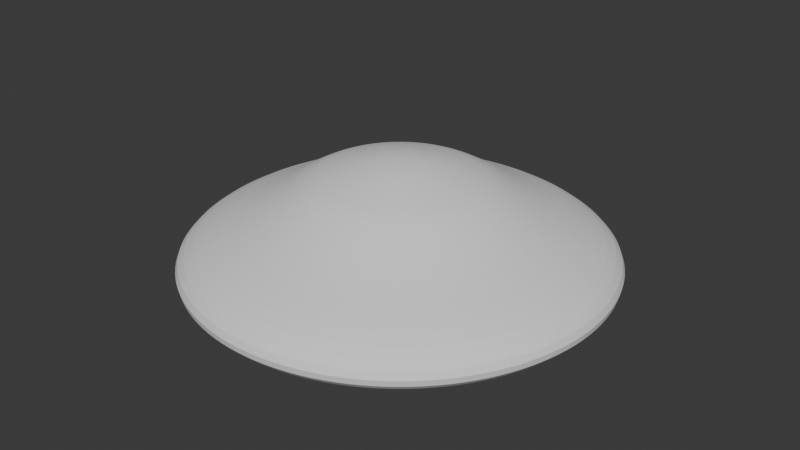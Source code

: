 # Source: top_2.blend  (saved by Blender 4.5.91; exported with 4.5.12 LTS)
import bpy
from mathutils import Matrix  # noqa: F401  (used for matrix-valued properties, if any)

bpy.ops.wm.read_factory_settings(use_empty=True)
scene = bpy.context.scene
scene.name = 'Scene'

# ---- collections
col_collection = bpy.data.collections.new('Collection'); scene.collection.children.link(col_collection)

# ---- world
world_world = bpy.data.worlds.new('World'); scene.world = world_world
world_world.use_nodes = True; world_world.node_tree.nodes.clear()
_N = world_world.node_tree.nodes; _L = world_world.node_tree.links
n0 = _N.new('ShaderNodeOutputWorld'); n0.name = 'World Output'; n0.location = (200, 100)
n1 = _N.new('ShaderNodeBackground'); n1.name = 'Background'; n1.location = (-200, 100)
n1.inputs[0].default_value = (0.05088, 0.05088, 0.05088, 1.0)
_L.new(n1.outputs[0], n0.inputs[0])
n0.is_active_output = True
world_world.color = (0.05088, 0.05088, 0.05088)
world_world.sun_shadow_jitter_overblur = 0.0

# ---- meshes
me_cube_001 = bpy.data.meshes.new('Cube.001')
me_cube_001.from_pydata([(-0.4705, -0.3144, 0.5546), (-0.4002, -0.4002, 0.5546), (-0.3144, -0.4705, 0.5546), (-0.2166, -0.5228, 0.5546), (-0.1104, -0.555, 0.5546), (-8.838e-09, -0.5659, 0.5546), (0.1104, -0.555, 0.5546), (0.2166, -0.5228, 0.5546), (0.3144, -0.4705, 0.5546), (0.4002, -0.4002, 0.5546), (0.4705, -0.3144, 0.5546), (0.5228, -0.2166, 0.5546), (0.555, -0.1104, 0.5546), (0.5659, 7.508e-09, 0.5546), (0.555, 0.1104, 0.5546), (0.5228, 0.2166, 0.5546), (0.4705, 0.3144, 0.5546), (0.4002, 0.4002, 0.5546), (0.3144, 0.4705, 0.5546), (0.2166, 0.5228, 0.5546), (0.1104, 0.555, 0.5546), (-8.838e-09, 0.5659, 0.5546), (-0.5228, -0.2166, 0.5546), (-0.555, -0.1104, 0.5546), (-0.5659, 7.508e-09, 0.5546), (-0.555, 0.1104, 0.5546), (-0.5228, 0.2166, 0.5546), (-0.4705, 0.3144, 0.5546), (-0.4002, 0.4002, 0.5546), (-0.3144, 0.4705, 0.5546), (-0.2166, 0.5228, 0.5546), (-0.1104, 0.555, 0.5546), (-0.02194, 0.05296, 1.349), (-0.143, 0.3452, 1.009), (-0.07241, 0.1748, 1.25), (-0.1167, 0.2818, 1.102), (-0.03184, 0.04766, 1.349), (-0.2076, 0.3106, 1.009), (-0.1051, 0.1573, 1.25), (-0.1694, 0.2536, 1.102), (-0.04053, 0.04053, 1.349), (-0.2642, 0.2642, 1.009), (-0.1338, 0.1338, 1.25), (-0.2157, 0.2157, 1.102), (-0.04766, 0.03184, 1.349), (-0.3106, 0.2076, 1.009), (-0.1573, 0.1051, 1.25), (-0.2536, 0.1694, 1.102), (-0.05296, 0.02194, 1.349), (-0.3452, 0.143, 1.009), (-0.1748, 0.07241, 1.25), (-0.2818, 0.1167, 1.102), (-0.05622, 0.01118, 1.349), (-0.3664, 0.07288, 1.009), (-0.1856, 0.03691, 1.25), (-0.2991, 0.0595, 1.102), (-0.05732, 5.774e-08, 1.349), (-0.3736, 7.508e-09, 1.009), (-0.1892, 3.26e-08, 1.25), (-0.305, 1.432e-08, 1.102), (-0.05622, -0.01118, 1.349), (-0.3664, -0.07288, 1.009), (-0.1856, -0.03691, 1.25), (-0.2991, -0.0595, 1.102), (-0.05296, -0.02194, 1.349), (-0.3452, -0.143, 1.009), (-0.1748, -0.07241, 1.25), (-0.2818, -0.1167, 1.102), (-0.04766, -0.03184, 1.349), (-0.3106, -0.2076, 1.009), (-0.1573, -0.1051, 1.25), (-0.2536, -0.1694, 1.102), (-0.2642, -0.2642, 1.009), (-0.04053, -0.04053, 1.349), (-0.2157, -0.2157, 1.102), (-0.1338, -0.1338, 1.25), (-0.2076, -0.3106, 1.009), (-0.03184, -0.04766, 1.349), (-0.1694, -0.2536, 1.102), (-0.1051, -0.1573, 1.25), (-0.143, -0.3452, 1.009), (-0.02194, -0.05296, 1.349), (-0.1167, -0.2818, 1.102), (-0.07241, -0.1748, 1.25), (-0.07288, -0.3664, 1.009), (-0.01118, -0.05622, 1.349), (-0.0595, -0.2991, 1.102), (-0.03691, -0.1856, 1.25), (-8.838e-09, -0.3736, 1.009), (4.284e-08, -0.05732, 1.349), (-1.746e-09, -0.305, 1.102), (1.723e-08, -0.1892, 1.25), (0.07288, -0.3664, 1.009), (0.01118, -0.05622, 1.349), (0.0595, -0.2991, 1.102), (0.03691, -0.1856, 1.25), (0.143, -0.3452, 1.009), (0.02194, -0.05296, 1.349), (0.1167, -0.2818, 1.102), (0.07241, -0.1748, 1.25), (0.2076, -0.3106, 1.009), (0.03184, -0.04766, 1.349), (0.1694, -0.2536, 1.102), (0.1051, -0.1573, 1.25), (0.2642, -0.2642, 1.009), (0.04053, -0.04053, 1.349), (0.2157, -0.2157, 1.102), (0.1338, -0.1338, 1.25), (0.3106, -0.2076, 1.009), (0.04766, -0.03184, 1.349), (0.2536, -0.1694, 1.102), (0.1573, -0.1051, 1.25), (0.3452, -0.143, 1.009), (0.05296, -0.02194, 1.349), (0.2818, -0.1167, 1.102), (0.1748, -0.07241, 1.25), (0.3664, -0.07288, 1.009), (0.05622, -0.01118, 1.349), (0.2991, -0.0595, 1.102), (0.1856, -0.03691, 1.25), (0.3736, 7.508e-09, 1.009), (0.05732, 5.96e-08, 1.349), (0.305, 1.455e-08, 1.102), (0.1892, 3.364e-08, 1.25), (0.3664, 0.07288, 1.009), (0.05622, 0.01118, 1.349), (0.2991, 0.0595, 1.102), (0.1856, 0.03691, 1.25), (0.3452, 0.143, 1.009), (0.05296, 0.02194, 1.349), (0.2818, 0.1167, 1.102), (0.1748, 0.07241, 1.25), (0.3106, 0.2076, 1.009), (0.04766, 0.03184, 1.349), (0.2536, 0.1694, 1.102), (0.1573, 0.1051, 1.25), (0.2642, 0.2642, 1.009), (0.04053, 0.04053, 1.349), (0.2157, 0.2157, 1.102), (0.1338, 0.1338, 1.25), (0.2076, 0.3106, 1.009), (0.03184, 0.04766, 1.349), (0.1694, 0.2536, 1.102), (0.1051, 0.1573, 1.25), (0.143, 0.3452, 1.009), (0.02194, 0.05296, 1.349), (0.1167, 0.2818, 1.102), (0.07241, 0.1748, 1.25), (0.07288, 0.3664, 1.009), (0.01118, 0.05622, 1.349), (0.0595, 0.2991, 1.102), (0.03691, 0.1856, 1.25), (-8.838e-09, 0.3736, 1.009), (4.284e-08, 0.05732, 1.349), (-1.746e-09, 0.305, 1.102), (1.723e-08, 0.1892, 1.25), (-0.01118, 0.05622, 1.349), (-0.07288, 0.3664, 1.009), (-0.03691, 0.1856, 1.25), (-0.0595, 0.2991, 1.102), (-0.115, 0.2777, -0.7506), (-0.3159, 0.7625, 0.1615), (-0.2745, 0.6627, -0.5681), (-0.348, 0.8401, -0.2595), (-0.167, 0.2499, -0.7506), (-0.4585, 0.6863, 0.1615), (-0.3985, 0.5964, -0.5681), (-0.5052, 0.7561, -0.2595), (-0.2126, 0.2126, -0.7506), (-0.5836, 0.5836, 0.1615), (-0.5072, 0.5072, -0.5681), (-0.643, 0.643, -0.2595), (-0.2499, 0.167, -0.7506), (-0.6863, 0.4585, 0.1615), (-0.5964, 0.3985, -0.5681), (-0.7561, 0.5052, -0.2595), (-0.2777, 0.115, -0.7506), (-0.7625, 0.3159, 0.1615), (-0.6627, 0.2745, -0.5681), (-0.8401, 0.348, -0.2595), (-0.2948, 0.05864, -0.7506), (-0.8095, 0.161, 0.1615), (-0.7035, 0.1399, -0.5681), (-0.8919, 0.1774, -0.2595), (-0.3006, -7.451e-09, -0.7506), (-0.8254, 4.647e-09, 0.1615), (-0.7173, -2.794e-09, -0.5681), (-0.9094, 9.313e-10, -0.2595), (-0.2948, -0.05864, -0.7506), (-0.8095, -0.161, 0.1615), (-0.7035, -0.1399, -0.5681), (-0.8919, -0.1774, -0.2595), (-0.2777, -0.115, -0.7506), (-0.7625, -0.3159, 0.1615), (-0.6627, -0.2745, -0.5681), (-0.8401, -0.348, -0.2595), (-0.2499, -0.167, -0.7506), (-0.6863, -0.4585, 0.1615), (-0.5964, -0.3985, -0.5681), (-0.7561, -0.5052, -0.2595), (-0.2126, -0.2126, -0.7506), (-0.5836, -0.5836, 0.1615), (-0.5072, -0.5072, -0.5681), (-0.643, -0.643, -0.2595), (-0.167, -0.2499, -0.7506), (-0.4585, -0.6863, 0.1615), (-0.3985, -0.5964, -0.5681), (-0.5052, -0.7561, -0.2595), (-0.115, -0.2777, -0.7506), (-0.3159, -0.7625, 0.1615), (-0.2745, -0.6627, -0.5681), (-0.348, -0.8401, -0.2595), (-0.05864, -0.2948, -0.7506), (-0.161, -0.8095, 0.1615), (-0.1399, -0.7035, -0.5681), (-0.1774, -0.8919, -0.2595), (7.451e-09, -0.3006, -0.7506), (-5.471e-09, -0.8254, 0.1615), (1.863e-09, -0.7173, -0.5681), (-1.863e-09, -0.9094, -0.2595), (0.05864, -0.2948, -0.7506), (0.161, -0.8095, 0.1615), (0.1399, -0.7035, -0.5681), (0.1774, -0.8919, -0.2595), (0.115, -0.2777, -0.7506), (0.3159, -0.7625, 0.1615), (0.2745, -0.6627, -0.5681), (0.348, -0.8401, -0.2595), (0.167, -0.2499, -0.7506), (0.4585, -0.6863, 0.1615), (0.3985, -0.5964, -0.5681), (0.5052, -0.7561, -0.2595), (0.2126, -0.2126, -0.7506), (0.5836, -0.5836, 0.1615), (0.5072, -0.5072, -0.5681), (0.643, -0.643, -0.2595), (0.2499, -0.167, -0.7506), (0.6863, -0.4585, 0.1615), (0.5964, -0.3985, -0.5681), (0.7561, -0.5052, -0.2595), (0.2777, -0.115, -0.7506), (0.7625, -0.3159, 0.1615), (0.6627, -0.2745, -0.5681), (0.8401, -0.348, -0.2595), (0.2948, -0.05864, -0.7506), (0.8095, -0.161, 0.1615), (0.7035, -0.1399, -0.5681), (0.8919, -0.1774, -0.2595), (0.3006, 7.451e-09, -0.7506), (0.8254, 4.647e-09, 0.1615), (0.7173, 2.794e-09, -0.5681), (0.9094, 2.794e-09, -0.2595), (0.2948, 0.05864, -0.7506), (0.8095, 0.161, 0.1615), (0.7035, 0.1399, -0.5681), (0.8919, 0.1774, -0.2595), (0.2777, 0.115, -0.7506), (0.7625, 0.3159, 0.1615), (0.6627, 0.2745, -0.5681), (0.8401, 0.348, -0.2595), (0.2499, 0.167, -0.7506), (0.6863, 0.4585, 0.1615), (0.5964, 0.3985, -0.5681), (0.7561, 0.5052, -0.2595), (0.2126, 0.2126, -0.7506), (0.5836, 0.5836, 0.1615), (0.5072, 0.5072, -0.5681), (0.643, 0.643, -0.2595), (0.167, 0.2499, -0.7506), (0.4585, 0.6863, 0.1615), (0.3985, 0.5964, -0.5681), (0.5052, 0.7561, -0.2595), (0.115, 0.2777, -0.7506), (0.3159, 0.7625, 0.1615), (0.2745, 0.6627, -0.5681), (0.348, 0.8401, -0.2595), (0.05864, 0.2948, -0.7506), (0.161, 0.8095, 0.1615), (0.1399, 0.7035, -0.5681), (0.1774, 0.8919, -0.2595), (-7.451e-09, 0.3006, -0.7506), (-5.471e-09, 0.8254, 0.1615), (-3.725e-09, 0.7173, -0.5681), (-3.725e-09, 0.9094, -0.2595), (-0.05864, 0.2948, -0.7506), (-0.161, 0.8095, 0.1615), (-0.1399, 0.7035, -0.5681), (-0.1774, 0.8919, -0.2595)], [], [(69, 72, 74, 71), (71, 74, 75, 70), (70, 75, 73, 68), (72, 76, 78, 74), (74, 78, 79, 75), (75, 79, 77, 73), (76, 80, 82, 78), (78, 82, 83, 79), (79, 83, 81, 77), (80, 84, 86, 82), (82, 86, 87, 83), (83, 87, 85, 81), (84, 88, 90, 86), (86, 90, 91, 87), (87, 91, 89, 85), (88, 92, 94, 90), (90, 94, 95, 91), (91, 95, 93, 89), (92, 96, 98, 94), (94, 98, 99, 95), (95, 99, 97, 93), (96, 100, 102, 98), (98, 102, 103, 99), (99, 103, 101, 97), (100, 104, 106, 102), (102, 106, 107, 103), (103, 107, 105, 101), (104, 108, 110, 106), (106, 110, 111, 107), (107, 111, 109, 105), (108, 112, 114, 110), (110, 114, 115, 111), (111, 115, 113, 109), (112, 116, 118, 114), (114, 118, 119, 115), (115, 119, 117, 113), (116, 120, 122, 118), (118, 122, 123, 119), (119, 123, 121, 117), (120, 124, 126, 122), (122, 126, 127, 123), (123, 127, 125, 121), (124, 128, 130, 126), (126, 130, 131, 127), (127, 131, 129, 125), (128, 132, 134, 130), (130, 134, 135, 131), (131, 135, 133, 129), (132, 136, 138, 134), (134, 138, 139, 135), (135, 139, 137, 133), (136, 140, 142, 138), (138, 142, 143, 139), (139, 143, 141, 137), (140, 144, 146, 142), (142, 146, 147, 143), (143, 147, 145, 141), (144, 148, 150, 146), (146, 150, 151, 147), (147, 151, 149, 145), (148, 152, 154, 150), (150, 154, 155, 151), (151, 155, 153, 149), (65, 69, 71, 67), (67, 71, 70, 66), (66, 70, 68, 64), (61, 65, 67, 63), (63, 67, 66, 62), (62, 66, 64, 60), (57, 61, 63, 59), (59, 63, 62, 58), (58, 62, 60, 56), (53, 57, 59, 55), (55, 59, 58, 54), (54, 58, 56, 52), (49, 53, 55, 51), (51, 55, 54, 50), (50, 54, 52, 48), (45, 49, 51, 47), (47, 51, 50, 46), (46, 50, 48, 44), (41, 45, 47, 43), (43, 47, 46, 42), (42, 46, 44, 40), (37, 41, 43, 39), (39, 43, 42, 38), (38, 42, 40, 36), (33, 37, 39, 35), (35, 39, 38, 34), (34, 38, 36, 32), (157, 33, 35, 159), (159, 35, 34, 158), (158, 34, 32, 156), (152, 157, 159, 154), (154, 159, 158, 155), (155, 158, 156, 153), (37, 33, 30, 29), (93, 97, 101, 105, 109, 113, 117, 121, 125, 129, 133, 137, 141, 145, 149, 153, 156, 32, 36, 40, 44, 48, 52, 56, 60, 64, 68, 73, 77, 81, 85, 89), (33, 157, 31, 30), (41, 37, 29, 28), (45, 41, 28, 27), (49, 45, 27, 26), (53, 49, 26, 25), (57, 53, 25, 24), (61, 57, 24, 23), (65, 61, 23, 22), (69, 65, 22, 0), (72, 69, 0, 1), (76, 72, 1, 2), (80, 76, 2, 3), (84, 80, 3, 4), (88, 84, 4, 5), (92, 88, 5, 6), (96, 92, 6, 7), (100, 96, 7, 8), (104, 100, 8, 9), (108, 104, 9, 10), (112, 108, 10, 11), (116, 112, 11, 12), (120, 116, 12, 13), (124, 120, 13, 14), (128, 124, 14, 15), (132, 128, 15, 16), (136, 132, 16, 17), (140, 136, 17, 18), (144, 140, 18, 19), (148, 144, 19, 20), (152, 148, 20, 21), (157, 152, 21, 31), (201, 197, 199, 203), (203, 199, 198, 202), (202, 198, 196, 200), (205, 201, 203, 207), (207, 203, 202, 206), (206, 202, 200, 204), (209, 205, 207, 211), (211, 207, 206, 210), (210, 206, 204, 208), (213, 209, 211, 215), (215, 211, 210, 214), (214, 210, 208, 212), (217, 213, 215, 219), (219, 215, 214, 218), (218, 214, 212, 216), (221, 217, 219, 223), (223, 219, 218, 222), (222, 218, 216, 220), (225, 221, 223, 227), (227, 223, 222, 226), (226, 222, 220, 224), (229, 225, 227, 231), (231, 227, 226, 230), (230, 226, 224, 228), (233, 229, 231, 235), (235, 231, 230, 234), (234, 230, 228, 232), (237, 233, 235, 239), (239, 235, 234, 238), (238, 234, 232, 236), (241, 237, 239, 243), (243, 239, 238, 242), (242, 238, 236, 240), (245, 241, 243, 247), (247, 243, 242, 246), (246, 242, 240, 244), (249, 245, 247, 251), (251, 247, 246, 250), (250, 246, 244, 248), (253, 249, 251, 255), (255, 251, 250, 254), (254, 250, 248, 252), (257, 253, 255, 259), (259, 255, 254, 258), (258, 254, 252, 256), (261, 257, 259, 263), (263, 259, 258, 262), (262, 258, 256, 260), (265, 261, 263, 267), (267, 263, 262, 266), (266, 262, 260, 264), (269, 265, 267, 271), (271, 267, 266, 270), (270, 266, 264, 268), (273, 269, 271, 275), (275, 271, 270, 274), (274, 270, 268, 272), (277, 273, 275, 279), (279, 275, 274, 278), (278, 274, 272, 276), (281, 277, 279, 283), (283, 279, 278, 282), (282, 278, 276, 280), (197, 193, 195, 199), (199, 195, 194, 198), (198, 194, 192, 196), (193, 189, 191, 195), (195, 191, 190, 194), (194, 190, 188, 192), (189, 185, 187, 191), (191, 187, 186, 190), (190, 186, 184, 188), (185, 181, 183, 187), (187, 183, 182, 186), (186, 182, 180, 184), (181, 177, 179, 183), (183, 179, 178, 182), (182, 178, 176, 180), (177, 173, 175, 179), (179, 175, 174, 178), (178, 174, 172, 176), (173, 169, 171, 175), (175, 171, 170, 174), (174, 170, 168, 172), (169, 165, 167, 171), (171, 167, 166, 170), (170, 166, 164, 168), (165, 161, 163, 167), (167, 163, 162, 166), (166, 162, 160, 164), (161, 285, 287, 163), (163, 287, 286, 162), (162, 286, 284, 160), (285, 281, 283, 287), (287, 283, 282, 286), (286, 282, 280, 284), (220, 216, 212, 208, 204, 200, 196, 192, 188, 184, 180, 176, 172, 168, 164, 160, 284, 280, 276, 272, 268, 264, 260, 256, 252, 248, 244, 240, 236, 232, 228, 224), (165, 29, 30, 161), (161, 30, 31, 285), (169, 28, 29, 165), (173, 27, 28, 169), (177, 26, 27, 173), (181, 25, 26, 177), (185, 24, 25, 181), (189, 23, 24, 185), (193, 22, 23, 189), (197, 0, 22, 193), (201, 1, 0, 197), (205, 2, 1, 201), (209, 3, 2, 205), (213, 4, 3, 209), (217, 5, 4, 213), (221, 6, 5, 217), (225, 7, 6, 221), (229, 8, 7, 225), (233, 9, 8, 229), (237, 10, 9, 233), (241, 11, 10, 237), (245, 12, 11, 241), (249, 13, 12, 245), (253, 14, 13, 249), (257, 15, 14, 253), (261, 16, 15, 257), (265, 17, 16, 261), (269, 18, 17, 265), (273, 19, 18, 269), (277, 20, 19, 273), (281, 21, 20, 277), (285, 31, 21, 281)])
_uv = me_cube_001.uv_layers.new(name='UVMap')
_uv.uv.foreach_set('vector', [0.1183, 0.162, 0.138, 0.138, 0.1496, 0.1496, 0.132, 0.1712, 0.132, 0.1712, 0.1496, 0.1496, 0.1933, 0.1933, 0.1833, 0.2054, 0.1833, 0.2054, 0.1933, 0.1933, 0.2328, 0.2328, 0.2298, 0.2365, 0.138, 0.138, 0.162, 0.1183, 0.1712, 0.132, 0.1496, 0.1496, 0.1496, 0.1496, 0.1712, 0.132, 0.2054, 0.1833, 0.1933, 0.1933, 0.1933, 0.1933, 0.2054, 0.1833, 0.2365, 0.2298, 0.2328, 0.2328, 0.162, 0.1183, 0.1894, 0.1036, 0.1957, 0.1189, 0.1712, 0.132, 0.1712, 0.132, 0.1957, 0.1189, 0.2193, 0.1759, 0.2054, 0.1833, 0.2054, 0.1833, 0.2193, 0.1759, 0.2407, 0.2275, 0.2365, 0.2298, 0.1894, 0.1036, 0.2191, 0.0946, 0.2223, 0.1108, 0.1957, 0.1189, 0.1957, 0.1189, 0.2223, 0.1108, 0.2343, 0.1713, 0.2193, 0.1759, 0.2193, 0.1759, 0.2343, 0.1713, 0.2453, 0.2262, 0.2407, 0.2275, 0.2191, 0.0946, 0.25, 0.09156, 0.25, 0.1081, 0.2223, 0.1108, 0.2223, 0.1108, 0.25, 0.1081, 0.25, 0.1698, 0.2343, 0.1713, 0.2343, 0.1713, 0.25, 0.1698, 0.25, 0.2257, 0.2453, 0.2262, 0.25, 0.09156, 0.2809, 0.0946, 0.2777, 0.1108, 0.25, 0.1081, 0.25, 0.1081, 0.2777, 0.1108, 0.2657, 0.1713, 0.25, 0.1698, 0.25, 0.1698, 0.2657, 0.1713, 0.2547, 0.2262, 0.25, 0.2257, 0.2809, 0.0946, 0.3106, 0.1036, 0.3043, 0.1189, 0.2777, 0.1108, 0.2777, 0.1108, 0.3043, 0.1189, 0.2807, 0.1759, 0.2657, 0.1713, 0.2657, 0.1713, 0.2807, 0.1759, 0.2593, 0.2275, 0.2547, 0.2262, 0.3106, 0.1036, 0.338, 0.1183, 0.3288, 0.132, 0.3043, 0.1189, 0.3043, 0.1189, 0.3288, 0.132, 0.2946, 0.1833, 0.2807, 0.1759, 0.2807, 0.1759, 0.2946, 0.1833, 0.2635, 0.2298, 0.2593, 0.2275, 0.338, 0.1183, 0.362, 0.138, 0.3504, 0.1496, 0.3288, 0.132, 0.3288, 0.132, 0.3504, 0.1496, 0.3067, 0.1933, 0.2946, 0.1833, 0.2946, 0.1833, 0.3067, 0.1933, 0.2672, 0.2328, 0.2635, 0.2298, 0.362, 0.138, 0.3817, 0.162, 0.368, 0.1712, 0.3504, 0.1496, 0.3504, 0.1496, 0.368, 0.1712, 0.3167, 0.2054, 0.3067, 0.1933, 0.3067, 0.1933, 0.3167, 0.2054, 0.2702, 0.2365, 0.2672, 0.2328, 0.3817, 0.162, 0.3964, 0.1894, 0.3811, 0.1957, 0.368, 0.1712, 0.368, 0.1712, 0.3811, 0.1957, 0.3241, 0.2193, 0.3167, 0.2054, 0.3167, 0.2054, 0.3241, 0.2193, 0.2725, 0.2407, 0.2702, 0.2365, 0.3964, 0.1894, 0.4054, 0.2191, 0.3892, 0.2223, 0.3811, 0.1957, 0.3811, 0.1957, 0.3892, 0.2223, 0.3287, 0.2343, 0.3241, 0.2193, 0.3241, 0.2193, 0.3287, 0.2343, 0.2738, 0.2453, 0.2725, 0.2407, 0.4054, 0.2191, 0.4084, 0.25, 0.3919, 0.25, 0.3892, 0.2223, 0.3892, 0.2223, 0.3919, 0.25, 0.3302, 0.25, 0.3287, 0.2343, 0.3287, 0.2343, 0.3302, 0.25, 0.2743, 0.25, 0.2738, 0.2453, 0.4084, 0.25, 0.4054, 0.2809, 0.3892, 0.2777, 0.3919, 0.25, 0.3919, 0.25, 0.3892, 0.2777, 0.3287, 0.2657, 0.3302, 0.25, 0.3302, 0.25, 0.3287, 0.2657, 0.2738, 0.2547, 0.2743, 0.25, 0.4054, 0.2809, 0.3964, 0.3106, 0.3811, 0.3043, 0.3892, 0.2777, 0.3892, 0.2777, 0.3811, 0.3043, 0.3241, 0.2807, 0.3287, 0.2657, 0.3287, 0.2657, 0.3241, 0.2807, 0.2725, 0.2593, 0.2738, 0.2547, 0.3964, 0.3106, 0.3817, 0.338, 0.368, 0.3288, 0.3811, 0.3043, 0.3811, 0.3043, 0.368, 0.3288, 0.3167, 0.2946, 0.3241, 0.2807, 0.3241, 0.2807, 0.3167, 0.2946, 0.2702, 0.2635, 0.2725, 0.2593, 0.3817, 0.338, 0.362, 0.362, 0.3504, 0.3504, 0.368, 0.3288, 0.368, 0.3288, 0.3504, 0.3504, 0.3067, 0.3067, 0.3167, 0.2946, 0.3167, 0.2946, 0.3067, 0.3067, 0.2672, 0.2672, 0.2702, 0.2635, 0.362, 0.362, 0.338, 0.3817, 0.3288, 0.368, 0.3504, 0.3504, 0.3504, 0.3504, 0.3288, 0.368, 0.2946, 0.3167, 0.3067, 0.3067, 0.3067, 0.3067, 0.2946, 0.3167, 0.2635, 0.2702, 0.2672, 0.2672, 0.338, 0.3817, 0.3106, 0.3964, 0.3043, 0.3811, 0.3288, 0.368, 0.3288, 0.368, 0.3043, 0.3811, 0.2807, 0.3241, 0.2946, 0.3167, 0.2946, 0.3167, 0.2807, 0.3241, 0.2593, 0.2725, 0.2635, 0.2702, 0.3106, 0.3964, 0.2809, 0.4054, 0.2777, 0.3892, 0.3043, 0.3811, 0.3043, 0.3811, 0.2777, 0.3892, 0.2657, 0.3287, 0.2807, 0.3241, 0.2807, 0.3241, 0.2657, 0.3287, 0.2547, 0.2738, 0.2593, 0.2725, 0.2809, 0.4054, 0.25, 0.4084, 0.25, 0.3919, 0.2777, 0.3892, 0.2777, 0.3892, 0.25, 0.3919, 0.25, 0.3302, 0.2657, 0.3287, 0.2657, 0.3287, 0.25, 0.3302, 0.25, 0.2743, 0.2547, 0.2738, 0.1036, 0.1894, 0.1183, 0.162, 0.132, 0.1712, 0.1189, 0.1957, 0.1189, 0.1957, 0.132, 0.1712, 0.1833, 0.2054, 0.1759, 0.2193, 0.1759, 0.2193, 0.1833, 0.2054, 0.2298, 0.2365, 0.2275, 0.2407, 0.0946, 0.2191, 0.1036, 0.1894, 0.1189, 0.1957, 0.1108, 0.2223, 0.1108, 0.2223, 0.1189, 0.1957, 0.1759, 0.2193, 0.1713, 0.2343, 0.1713, 0.2343, 0.1759, 0.2193, 0.2275, 0.2407, 0.2262, 0.2453, 0.09156, 0.25, 0.0946, 0.2191, 0.1108, 0.2223, 0.1081, 0.25, 0.1081, 0.25, 0.1108, 0.2223, 0.1713, 0.2343, 0.1698, 0.25, 0.1698, 0.25, 0.1713, 0.2343, 0.2262, 0.2453, 0.2257, 0.25, 0.0946, 0.2809, 0.09156, 0.25, 0.1081, 0.25, 0.1108, 0.2777, 0.1108, 0.2777, 0.1081, 0.25, 0.1698, 0.25, 0.1713, 0.2657, 0.1713, 0.2657, 0.1698, 0.25, 0.2257, 0.25, 0.2262, 0.2547, 0.1036, 0.3106, 0.0946, 0.2809, 0.1108, 0.2777, 0.1189, 0.3043, 0.1189, 0.3043, 0.1108, 0.2777, 0.1713, 0.2657, 0.1759, 0.2807, 0.1759, 0.2807, 0.1713, 0.2657, 0.2262, 0.2547, 0.2275, 0.2593, 0.1183, 0.338, 0.1036, 0.3106, 0.1189, 0.3043, 0.132, 0.3288, 0.132, 0.3288, 0.1189, 0.3043, 0.1759, 0.2807, 0.1833, 0.2946, 0.1833, 0.2946, 0.1759, 0.2807, 0.2275, 0.2593, 0.2298, 0.2635, 0.138, 0.362, 0.1183, 0.338, 0.132, 0.3288, 0.1496, 0.3504, 0.1496, 0.3504, 0.132, 0.3288, 0.1833, 0.2946, 0.1933, 0.3067, 0.1933, 0.3067, 0.1833, 0.2946, 0.2298, 0.2635, 0.2328, 0.2672, 0.162, 0.3817, 0.138, 0.362, 0.1496, 0.3504, 0.1712, 0.368, 0.1712, 0.368, 0.1496, 0.3504, 0.1933, 0.3067, 0.2054, 0.3167, 0.2054, 0.3167, 0.1933, 0.3067, 0.2328, 0.2672, 0.2365, 0.2702, 0.1894, 0.3964, 0.162, 0.3817, 0.1712, 0.368, 0.1957, 0.3811, 0.1957, 0.3811, 0.1712, 0.368, 0.2054, 0.3167, 0.2193, 0.3241, 0.2193, 0.3241, 0.2054, 0.3167, 0.2365, 0.2702, 0.2407, 0.2725, 0.2191, 0.4054, 0.1894, 0.3964, 0.1957, 0.3811, 0.2223, 0.3892, 0.2223, 0.3892, 0.1957, 0.3811, 0.2193, 0.3241, 0.2343, 0.3287, 0.2343, 0.3287, 0.2193, 0.3241, 0.2407, 0.2725, 0.2453, 0.2738, 0.25, 0.4084, 0.2191, 0.4054, 0.2223, 0.3892, 0.25, 0.3919, 0.25, 0.3919, 0.2223, 0.3892, 0.2343, 0.3287, 0.25, 0.3302, 0.25, 0.3302, 0.2343, 0.3287, 0.2453, 0.2738, 0.25, 0.2743, 0.162, 0.3817, 0.1894, 0.3964, 0.1582, 0.4717, 0.1167, 0.4496, 0.2547, 0.2262, 0.2593, 0.2275, 0.2635, 0.2298, 0.2672, 0.2328, 0.2702, 0.2365, 0.2725, 0.2407, 0.2738, 0.2453, 0.2743, 0.25, 0.2738, 0.2547, 0.2725, 0.2593, 0.2702, 0.2635, 0.2672, 0.2672, 0.2635, 0.2702, 0.2593, 0.2725, 0.2547, 0.2738, 0.25, 0.2743, 0.2453, 0.2738, 0.2407, 0.2725, 0.2365, 0.2702, 0.2328, 0.2672, 0.2298, 0.2635, 0.2275, 0.2593, 0.2262, 0.2547, 0.2257, 0.25, 0.2262, 0.2453, 0.2275, 0.2407, 0.2298, 0.2365, 0.2328, 0.2328, 0.2365, 0.2298, 0.2407, 0.2275, 0.2453, 0.2262, 0.25, 0.2257, 0.1894, 0.3964, 0.2191, 0.4054, 0.2032, 0.4854, 0.1582, 0.4717, 0.138, 0.362, 0.162, 0.3817, 0.1167, 0.4496, 0.08029, 0.4197, 0.1183, 0.338, 0.138, 0.362, 0.08029, 0.4197, 0.05045, 0.3833, 0.1036, 0.3106, 0.1183, 0.338, 0.05045, 0.3833, 0.02827, 0.3418, 0.0946, 0.2809, 0.1036, 0.3106, 0.02827, 0.3418, 0.01461, 0.2968, 0.09156, 0.25, 0.0946, 0.2809, 0.01461, 0.2968, 0.01, 0.25, 0.0946, 0.2191, 0.09156, 0.25, 0.01, 0.25, 0.01461, 0.2032, 0.1036, 0.1894, 0.0946, 0.2191, 0.01461, 0.2032, 0.02827, 0.1582, 0.1183, 0.162, 0.1036, 0.1894, 0.02827, 0.1582, 0.05045, 0.1167, 0.138, 0.138, 0.1183, 0.162, 0.05045, 0.1167, 0.08029, 0.08029, 0.162, 0.1183, 0.138, 0.138, 0.08029, 0.08029, 0.1167, 0.05045, 0.1894, 0.1036, 0.162, 0.1183, 0.1167, 0.05045, 0.1582, 0.02827, 0.2191, 0.0946, 0.1894, 0.1036, 0.1582, 0.02827, 0.2032, 0.01461, 0.25, 0.09156, 0.2191, 0.0946, 0.2032, 0.01461, 0.25, 0.01, 0.2809, 0.0946, 0.25, 0.09156, 0.25, 0.01, 0.2968, 0.01461, 0.3106, 0.1036, 0.2809, 0.0946, 0.2968, 0.01461, 0.3418, 0.02827, 0.338, 0.1183, 0.3106, 0.1036, 0.3418, 0.02827, 0.3833, 0.05045, 0.362, 0.138, 0.338, 0.1183, 0.3833, 0.05045, 0.4197, 0.08029, 0.3817, 0.162, 0.362, 0.138, 0.4197, 0.08029, 0.4496, 0.1167, 0.3964, 0.1894, 0.3817, 0.162, 0.4496, 0.1167, 0.4717, 0.1582, 0.4054, 0.2191, 0.3964, 0.1894, 0.4717, 0.1582, 0.4854, 0.2032, 0.4084, 0.25, 0.4054, 0.2191, 0.4854, 0.2032, 0.49, 0.25, 0.4054, 0.2809, 0.4084, 0.25, 0.49, 0.25, 0.4854, 0.2968, 0.3964, 0.3106, 0.4054, 0.2809, 0.4854, 0.2968, 0.4717, 0.3418, 0.3817, 0.338, 0.3964, 0.3106, 0.4717, 0.3418, 0.4496, 0.3833, 0.362, 0.362, 0.3817, 0.338, 0.4496, 0.3833, 0.4197, 0.4197, 0.338, 0.3817, 0.362, 0.362, 0.4197, 0.4197, 0.3833, 0.4496, 0.3106, 0.3964, 0.338, 0.3817, 0.3833, 0.4496, 0.3418, 0.4717, 0.2809, 0.4054, 0.3106, 0.3964, 0.3418, 0.4717, 0.2968, 0.4854, 0.25, 0.4084, 0.2809, 0.4054, 0.2968, 0.4854, 0.25, 0.49, 0.2191, 0.4054, 0.25, 0.4084, 0.25, 0.49, 0.2032, 0.4854, 0.375, 0.8095, 0.3438, 0.8095, 0.3438, 0.5, 0.375, 0.5, 0.5807, 0.08074, 0.551, 0.117, 0.6352, 0.1733, 0.6524, 0.1524, 0.6524, 0.1524, 0.6352, 0.1733, 0.7019, 0.2179, 0.7091, 0.2091, 0.4062, 0.8095, 0.375, 0.8095, 0.375, 0.5, 0.4062, 0.5, 0.617, 0.05097, 0.5807, 0.08074, 0.6524, 0.1524, 0.6733, 0.1352, 0.6733, 0.1352, 0.6524, 0.1524, 0.7091, 0.2091, 0.7179, 0.2019, 0.4375, 0.8095, 0.4062, 0.8095, 0.4062, 0.5, 0.4375, 0.5, 0.6584, 0.02885, 0.617, 0.05097, 0.6733, 0.1352, 0.6972, 0.1225, 0.6972, 0.1225, 0.6733, 0.1352, 0.7179, 0.2019, 0.7279, 0.1965, 0.4687, 0.8095, 0.4375, 0.8095, 0.4375, 0.5, 0.4687, 0.5, 0.7033, 0.01522, 0.6584, 0.02885, 0.6972, 0.1225, 0.7231, 0.1146, 0.7231, 0.1146, 0.6972, 0.1225, 0.7279, 0.1965, 0.7387, 0.1933, 0.5, 0.8095, 0.4687, 0.8095, 0.4687, 0.5, 0.5, 0.5, 0.75, 0.01062, 0.7033, 0.01522, 0.7231, 0.1146, 0.75, 0.1119, 0.75, 0.1119, 0.7231, 0.1146, 0.7387, 0.1933, 0.75, 0.1921, 0.5312, 0.8095, 0.5, 0.8095, 0.5, 0.5, 0.527, 0.5, 0.7967, 0.01522, 0.75, 0.01062, 0.75, 0.1119, 0.7769, 0.1146, 0.7769, 0.1146, 0.75, 0.1119, 0.75, 0.1921, 0.7613, 0.1933, 1.0, 0.8095, 0.9688, 0.8095, 0.973, 0.5, 0.9958, 0.5, 0.8416, 0.02885, 0.7967, 0.01522, 0.7769, 0.1146, 0.8028, 0.1225, 0.8028, 0.1225, 0.7769, 0.1146, 0.7613, 0.1933, 0.7721, 0.1965, 0.9688, 0.8095, 0.9375, 0.8095, 0.9417, 0.5, 0.9645, 0.5, 0.883, 0.05097, 0.8416, 0.02885, 0.8028, 0.1225, 0.8267, 0.1352, 0.8267, 0.1352, 0.8028, 0.1225, 0.7721, 0.1965, 0.7821, 0.2019, 0.9375, 0.8095, 0.9062, 0.8095, 0.9105, 0.5, 0.9333, 0.5, 0.9193, 0.08074, 0.883, 0.05097, 0.8267, 0.1352, 0.8476, 0.1524, 0.8476, 0.1524, 0.8267, 0.1352, 0.7821, 0.2019, 0.7909, 0.2091, 0.9062, 0.8095, 0.875, 0.8095, 0.8792, 0.5, 0.902, 0.5, 0.949, 0.117, 0.9193, 0.08074, 0.8476, 0.1524, 0.8648, 0.1733, 0.8648, 0.1733, 0.8476, 0.1524, 0.7909, 0.2091, 0.7981, 0.2179, 0.875, 0.8095, 0.8438, 0.8095, 0.848, 0.5, 0.8708, 0.5, 0.9712, 0.1584, 0.949, 0.117, 0.8648, 0.1733, 0.8775, 0.1972, 0.8775, 0.1972, 0.8648, 0.1733, 0.7981, 0.2179, 0.8035, 0.2279, 0.8438, 0.8095, 0.8125, 0.8095, 0.8167, 0.5, 0.8395, 0.5, 0.9848, 0.2033, 0.9712, 0.1584, 0.8775, 0.1972, 0.8854, 0.2231, 0.8854, 0.2231, 0.8775, 0.1972, 0.8035, 0.2279, 0.8067, 0.2387, 0.8125, 0.8095, 0.7812, 0.8095, 0.7855, 0.5, 0.8083, 0.5, 0.9894, 0.25, 0.9848, 0.2033, 0.8854, 0.2231, 0.8881, 0.25, 0.8881, 0.25, 0.8854, 0.2231, 0.8067, 0.2387, 0.8079, 0.25, 0.7812, 0.8095, 0.75, 0.8095, 0.7542, 0.5, 0.777, 0.5, 0.9848, 0.2967, 0.9894, 0.25, 0.8881, 0.25, 0.8854, 0.2769, 0.8854, 0.2769, 0.8881, 0.25, 0.8079, 0.25, 0.8067, 0.2613, 0.75, 0.8095, 0.7187, 0.8095, 0.723, 0.5, 0.7458, 0.5, 0.9712, 0.3416, 0.9848, 0.2967, 0.8854, 0.2769, 0.8775, 0.3028, 0.8775, 0.3028, 0.8854, 0.2769, 0.8067, 0.2613, 0.8035, 0.2721, 0.7188, 0.8095, 0.6875, 0.8095, 0.6917, 0.5, 0.7145, 0.5, 0.949, 0.383, 0.9712, 0.3416, 0.8775, 0.3028, 0.8648, 0.3267, 0.8648, 0.3267, 0.8775, 0.3028, 0.8035, 0.2721, 0.7981, 0.2821, 0.6875, 0.8095, 0.6563, 0.8095, 0.6605, 0.5, 0.6833, 0.5, 0.9193, 0.4193, 0.949, 0.383, 0.8648, 0.3267, 0.8476, 0.3476, 0.8476, 0.3476, 0.8648, 0.3267, 0.7981, 0.2821, 0.7909, 0.2909, 0.6562, 0.8095, 0.625, 0.8095, 0.6292, 0.5, 0.652, 0.5, 0.883, 0.449, 0.9193, 0.4193, 0.8476, 0.3476, 0.8267, 0.3648, 0.8267, 0.3648, 0.8476, 0.3476, 0.7909, 0.2909, 0.7821, 0.2981, 0.625, 0.8095, 0.5937, 0.8095, 0.598, 0.5, 0.6208, 0.5, 0.8416, 0.4712, 0.883, 0.449, 0.8267, 0.3648, 0.8028, 0.3775, 0.8028, 0.3775, 0.8267, 0.3648, 0.7821, 0.2981, 0.7721, 0.3035, 0.5938, 0.8095, 0.5625, 0.8095, 0.5667, 0.5, 0.5895, 0.5, 0.7967, 0.4848, 0.8416, 0.4712, 0.8028, 0.3775, 0.7769, 0.3854, 0.7769, 0.3854, 0.8028, 0.3775, 0.7721, 0.3035, 0.7613, 0.3067, 0.5625, 0.8095, 0.5312, 0.8095, 0.5355, 0.5, 0.5583, 0.5, 0.75, 0.4894, 0.7967, 0.4848, 0.7769, 0.3854, 0.75, 0.3881, 0.75, 0.3881, 0.7769, 0.3854, 0.7613, 0.3067, 0.75, 0.3079, 0.3438, 0.8095, 0.3125, 0.8095, 0.3125, 0.5, 0.3438, 0.5, 0.551, 0.117, 0.5288, 0.1584, 0.6225, 0.1972, 0.6352, 0.1733, 0.6352, 0.1733, 0.6225, 0.1972, 0.6965, 0.2279, 0.7019, 0.2179, 0.3125, 0.8095, 0.2812, 0.8095, 0.2812, 0.5, 0.3125, 0.5, 0.5288, 0.1584, 0.5152, 0.2033, 0.6146, 0.2231, 0.6225, 0.1972, 0.6225, 0.1972, 0.6146, 0.2231, 0.6933, 0.2387, 0.6965, 0.2279, 0.2812, 0.8095, 0.25, 0.8095, 0.25, 0.5, 0.2812, 0.5, 0.5152, 0.2033, 0.5106, 0.25, 0.6119, 0.25, 0.6146, 0.2231, 0.6146, 0.2231, 0.6119, 0.25, 0.6921, 0.25, 0.6933, 0.2387, 0.25, 0.8095, 0.2188, 0.8095, 0.2188, 0.5, 0.25, 0.5, 0.5106, 0.25, 0.5152, 0.2967, 0.6146, 0.2769, 0.6119, 0.25, 0.6119, 0.25, 0.6146, 0.2769, 0.6933, 0.2613, 0.6921, 0.25, 0.2188, 0.8095, 0.1875, 0.8095, 0.1875, 0.5, 0.2188, 0.5, 0.5152, 0.2967, 0.5288, 0.3416, 0.6225, 0.3028, 0.6146, 0.2769, 0.6146, 0.2769, 0.6225, 0.3028, 0.6965, 0.2721, 0.6933, 0.2613, 0.1875, 0.8095, 0.1562, 0.8095, 0.1563, 0.5, 0.1875, 0.5, 0.5288, 0.3416, 0.551, 0.383, 0.6352, 0.3267, 0.6225, 0.3028, 0.6225, 0.3028, 0.6352, 0.3267, 0.7019, 0.2821, 0.6965, 0.2721, 0.1562, 0.8095, 0.125, 0.8095, 0.125, 0.5, 0.1563, 0.5, 0.551, 0.383, 0.5807, 0.4193, 0.6524, 0.3476, 0.6352, 0.3267, 0.6352, 0.3267, 0.6524, 0.3476, 0.7091, 0.2909, 0.7019, 0.2821, 0.125, 0.8095, 0.09375, 0.8095, 0.09375, 0.5, 0.125, 0.5, 0.5807, 0.4193, 0.617, 0.449, 0.6733, 0.3648, 0.6524, 0.3476, 0.6524, 0.3476, 0.6733, 0.3648, 0.7179, 0.2981, 0.7091, 0.2909, 0.09375, 0.8095, 0.0625, 0.8095, 0.0625, 0.5, 0.09375, 0.5, 0.617, 0.449, 0.6584, 0.4712, 0.6972, 0.3775, 0.6733, 0.3648, 0.6733, 0.3648, 0.6972, 0.3775, 0.7279, 0.3035, 0.7179, 0.2981, 0.0625, 0.8095, 0.03125, 0.8095, 0.03125, 0.5, 0.0625, 0.5, 0.6584, 0.4712, 0.7033, 0.4848, 0.7231, 0.3854, 0.6972, 0.3775, 0.6972, 0.3775, 0.7231, 0.3854, 0.7387, 0.3067, 0.7279, 0.3035, 0.03125, 0.8095, 0.0, 0.8095, 0.00423, 0.5, 0.03125, 0.5, 0.7033, 0.4848, 0.75, 0.4894, 0.75, 0.3881, 0.7231, 0.3854, 0.7231, 0.3854, 0.75, 0.3881, 0.75, 0.3079, 0.7387, 0.3067, 0.7613, 0.1933, 0.75, 0.1921, 0.7387, 0.1933, 0.7279, 0.1965, 0.7179, 0.2019, 0.7091, 0.2091, 0.7019, 0.2179, 0.6965, 0.2279, 0.6933, 0.2387, 0.6921, 0.25, 0.6933, 0.2613, 0.6965, 0.2721, 0.7019, 0.2821, 0.7091, 0.2909, 0.7179, 0.2981, 0.7279, 0.3035, 0.7387, 0.3067, 0.75, 0.3079, 0.7613, 0.3067, 0.7721, 0.3035, 0.7821, 0.2981, 0.7909, 0.2909, 0.7981, 0.2821, 0.8035, 0.2721, 0.8067, 0.2613, 0.8079, 0.25, 0.8067, 0.2387, 0.8035, 0.2279, 0.7981, 0.2179, 0.7909, 0.2091, 0.7821, 0.2019, 0.7721, 0.1965, 0.09375, 0.8095, 0.09375, 1.0, 0.0625, 1.0, 0.0625, 0.8095, 0.0625, 0.8095, 0.0625, 1.0, 0.03125, 1.0, 0.03125, 0.8095, 0.125, 0.8095, 0.125, 1.0, 0.09375, 1.0, 0.09375, 0.8095, 0.1562, 0.8095, 0.1562, 1.0, 0.125, 1.0, 0.125, 0.8095, 0.1875, 0.8095, 0.1875, 1.0, 0.1562, 1.0, 0.1562, 0.8095, 0.2188, 0.8095, 0.2188, 1.0, 0.1875, 1.0, 0.1875, 0.8095, 0.25, 0.8095, 0.25, 1.0, 0.2188, 1.0, 0.2188, 0.8095, 0.2812, 0.8095, 0.2812, 1.0, 0.25, 1.0, 0.25, 0.8095, 0.3125, 0.8095, 0.3125, 1.0, 0.2812, 1.0, 0.2812, 0.8095, 0.3438, 0.8095, 0.3438, 1.0, 0.3125, 1.0, 0.3125, 0.8095, 0.375, 0.8095, 0.375, 1.0, 0.3438, 1.0, 0.3438, 0.8095, 0.4062, 0.8095, 0.4062, 1.0, 0.375, 1.0, 0.375, 0.8095, 0.4375, 0.8095, 0.4375, 1.0, 0.4062, 1.0, 0.4062, 0.8095, 0.4687, 0.8095, 0.4688, 1.0, 0.4375, 1.0, 0.4375, 0.8095, 0.5, 0.8095, 0.5, 1.0, 0.4688, 1.0, 0.4687, 0.8095, 0.5312, 0.8095, 0.5312, 1.0, 0.5, 1.0, 0.5, 0.8095, 1.0, 0.8095, 1.0, 1.0, 0.9688, 1.0, 0.9688, 0.8095, 0.9688, 0.8095, 0.9688, 1.0, 0.9375, 1.0, 0.9375, 0.8095, 0.9375, 0.8095, 0.9375, 1.0, 0.9062, 1.0, 0.9062, 0.8095, 0.9062, 0.8095, 0.9062, 1.0, 0.875, 1.0, 0.875, 0.8095, 0.875, 0.8095, 0.875, 1.0, 0.8438, 1.0, 0.8438, 0.8095, 0.8438, 0.8095, 0.8438, 1.0, 0.8125, 1.0, 0.8125, 0.8095, 0.8125, 0.8095, 0.8125, 1.0, 0.7812, 1.0, 0.7812, 0.8095, 0.7812, 0.8095, 0.7812, 1.0, 0.75, 1.0, 0.75, 0.8095, 0.75, 0.8095, 0.75, 1.0, 0.7188, 1.0, 0.7187, 0.8095, 0.7188, 0.8095, 0.7188, 1.0, 0.6875, 1.0, 0.6875, 0.8095, 0.6875, 0.8095, 0.6875, 1.0, 0.6562, 1.0, 0.6563, 0.8095, 0.6562, 0.8095, 0.6562, 1.0, 0.625, 1.0, 0.625, 0.8095, 0.625, 0.8095, 0.625, 1.0, 0.5938, 1.0, 0.5937, 0.8095, 0.5938, 0.8095, 0.5938, 1.0, 0.5625, 1.0, 0.5625, 0.8095, 0.5625, 0.8095, 0.5625, 1.0, 0.5312, 1.0, 0.5312, 0.8095, 0.03125, 0.8095, 0.03125, 1.0, 0.0, 1.0, 0.0, 0.8095])
me_cube_001.update()

# ---- objects
ob_cube = bpy.data.objects.new('Cube', me_cube_001)

# ---- transforms, parenting, visibility, modifiers, constraints
ob_cube.location = (0.0, 0.0, 0.0)
ob_cube.scale = (1.144, 1.144, 0.3111)
_m = ob_cube.modifiers.new('Subdivision', 'SUBSURF')

# ---- collection membership
col_collection.objects.link(ob_cube)

# ---- scene / render settings (as saved in the file)
scene.frame_start = 1; scene.frame_end = 250; scene.frame_set(1)
scene.render.engine = 'BLENDER_EEVEE_NEXT'
bpy.context.view_layer.update()

# ---- added for rendering (the .blend has no active camera and no usable light): camera, sun
cam_auto = bpy.data.cameras.new('AutoCamera')
cam_auto.lens = 50.0
cam_auto.sensor_width = 36.0
cam_auto.clip_end = 1000.0
ob_auto_camera = bpy.data.objects.new('AutoCamera', cam_auto)
scene.collection.objects.link(ob_auto_camera)
ob_auto_camera.location = (2.78773, -3.34528, 2.3233)
ob_auto_camera.rotation_euler = (1.09748, -7.21219e-08, 0.694738)
scene.camera = ob_auto_camera
light_auto_sun = bpy.data.lights.new('AutoSun', 'SUN')
light_auto_sun.energy = 3.0
light_auto_sun.angle = 0.0523599
ob_auto_sun = bpy.data.objects.new('AutoSun', light_auto_sun)
scene.collection.objects.link(ob_auto_sun)
ob_auto_sun.rotation_euler = (0.872665, 0.174533, 0.523599)
bpy.context.view_layer.update()
